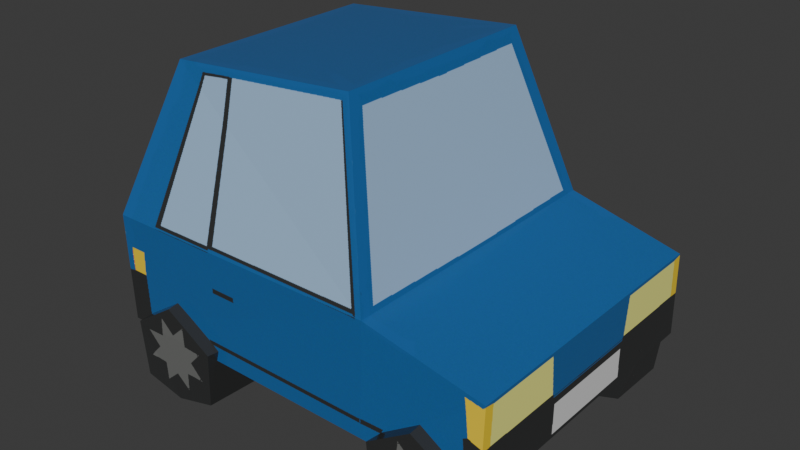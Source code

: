 # Source: carroPequeno.blend  (saved by Blender 4.3.34; exported with 4.5.12 LTS)
import bpy
from mathutils import Matrix  # noqa: F401  (used for matrix-valued properties, if any)

bpy.ops.wm.read_factory_settings(use_empty=True)
scene = bpy.context.scene
scene.name = 'Scene'

# ---- collections
col_collection = bpy.data.collections.new('Collection'); scene.collection.children.link(col_collection)

# ---- images (referenced by path relative to the original .blend; pixels are not part of the script)
import os
ASSET_DIR = os.environ.get("B2B_ASSET_DIR", "")  # directory of the original .blend (textures are referenced by path, not embedded)
HERE = os.path.dirname(os.path.abspath(__file__))  # packed textures are extracted next to this script under _unpacked/

def load_image(name, relpath, width, height, colorspace="sRGB"):
    """Load a texture the original file referenced (path relative to the .blend, or extracted next to this script)."""
    p = next((c for c in (os.path.join(HERE, relpath), os.path.join(ASSET_DIR, relpath)) if relpath and os.path.exists(c)), "")
    if p:
        img = bpy.data.images.load(p, check_existing=True)
        img.name = name
    else:  # same state as the original file: an image datablock whose file is absent (Cycles renders it pink)
        img = bpy.data.images.new(name, width, height)
        img.source = "FILE"
        img.filepath = "//" + (relpath or name)
    img.colorspace_settings.name = colorspace
    return img
img_car1albedo1 = load_image('Car1Albedo1', '_unpacked/Car1Lod1.e683ce23.png', 2048, 2048, 'sRGB')

# ---- materials (node trees are filled in below, after node groups)
mat_material = bpy.data.materials.new('Material')

# ---- material node trees
mat_material.use_nodes = True; mat_material.node_tree.nodes.clear()
_N = mat_material.node_tree.nodes; _L = mat_material.node_tree.links
n0 = _N.new('ShaderNodeBsdfPrincipled'); n0.name = 'Principled BSDF'; n0.location = (10, 300)
n0.inputs[2].default_value = 0.1318
n0.inputs[3].default_value = 1.45
n1 = _N.new('ShaderNodeOutputMaterial'); n1.name = 'Material Output'; n1.location = (300, 300)
n2 = _N.new('ShaderNodeTexImage'); n2.name = 'Image Texture'; n2.location = (-571, 371)
n2.image = img_car1albedo1
_L.new(n0.outputs[0], n1.inputs[0])
_L.new(n2.outputs[0], n0.inputs[0])
n1.is_active_output = True

# ---- world
world_world = bpy.data.worlds.new('World'); scene.world = world_world
world_world.use_nodes = True; world_world.node_tree.nodes.clear()
_N = world_world.node_tree.nodes; _L = world_world.node_tree.links
n0 = _N.new('ShaderNodeOutputWorld'); n0.name = 'World Output'; n0.location = (300, 300)
n1 = _N.new('ShaderNodeBackground'); n1.name = 'Background'; n1.location = (10, 300)
n1.inputs[0].default_value = (0.05088, 0.05088, 0.05088, 1.0)
_L.new(n1.outputs[0], n0.inputs[0])
n0.is_active_output = True
world_world.color = (0.05088, 0.05088, 0.05088)
world_world.use_sun_shadow = False
world_world.sun_shadow_jitter_overblur = 0.0

# ---- meshes
me_cylinder_035 = bpy.data.meshes.new('Cylinder.035')
me_cylinder_035.from_pydata([(-0.1949, 0.1883, 0.5447), (0.2141, 0.2591, 0.2952), (-0.2802, 0.2564, 0.1022), (0.4124, 0.2536, 0.249), (0.2093, 0.2595, 0.1022), (0.1352, 0.1874, 0.5723), (-0.2796, 0.2607, 0.2922), (0.4117, 0.2595, 0.1022), (-0.1949, -0.1883, 0.5447), (0.2141, -0.2591, 0.2952), (-0.2802, -0.2564, 0.1022), (0.4124, -0.2536, 0.249), (0.2093, -0.2595, 0.1022), (0.1352, -0.1874, 0.5723), (-0.2796, -0.2607, 0.2922), (0.4117, -0.2595, 0.1022), (0.3148, 0.155, 0.1887), (0.4129, 0.1551, 0.1217), (0.3844, 0.155, 0.01922), (0.2675, 0.1551, 0.02363), (0.2343, 0.1551, 0.09794), (0.3968, 0.2721, 0.1213), (0.3865, 0.2669, 0.01922), (0.3114, 0.2715, 0.1712), (0.2347, 0.2718, 0.1198), (0.2453, 0.2721, 0.02363), (0.3209, 0.2695, -0.0002437), (-0.1661, 0.1549, 0.1881), (-0.06799, 0.155, 0.1211), (-0.09645, 0.1549, 0.01534), (-0.2134, 0.155, 0.02301), (-0.2466, 0.155, 0.09732), (-0.0841, 0.272, 0.1207), (-0.09442, 0.2667, 0.02187), (-0.1695, 0.2714, 0.1706), (-0.2462, 0.2716, 0.1192), (-0.2356, 0.272, 0.02301), (-0.165, 0.2693, 0.004814), (0.3209, 0.155, -0.0002437), (0.3148, -0.16, 0.1887), (0.4129, -0.1601, 0.1217), (0.3844, -0.16, 0.01922), (0.2675, -0.16, 0.02363), (0.2343, -0.16, 0.09794), (0.3968, -0.2771, 0.1213), (0.3865, -0.2718, 0.01922), (0.3114, -0.2765, 0.1712), (0.2347, -0.2767, 0.1198), (0.2453, -0.277, 0.02363), (0.3209, -0.2744, -0.0002437), (-0.1661, -0.1598, 0.1881), (-0.06799, -0.1599, 0.1211), (-0.09645, -0.1598, 0.01534), (-0.2134, -0.1599, 0.02301), (-0.2466, -0.1599, 0.09732), (-0.0841, -0.2769, 0.1207), (-0.09442, -0.2717, 0.02187), (-0.1695, -0.2764, 0.1706), (-0.2462, -0.2766, 0.1192), (-0.2356, -0.2769, 0.02301), (-0.165, -0.2743, 0.004814), (0.3209, -0.16, -0.0002437), (-0.1549, -0.1599, 0.004814), (-0.1549, 0.1549, 0.004814)], [], [(0, 8, 13, 5), (9, 11, 3, 1), (6, 14, 8, 0), (1, 6, 0, 5), (4, 1, 3, 7), (14, 6, 2, 10), (1, 4, 2, 6), (9, 13, 8, 14), (12, 15, 11, 9), (9, 14, 10, 12), (20, 25, 19), (18, 22, 21, 17), (17, 16, 20, 19, 38, 18), (16, 21, 23), (16, 24, 20), (20, 24, 25), (16, 17, 21), (25, 24, 23, 21, 22, 26), (16, 23, 24), (31, 36, 30), (29, 33, 32, 28), (28, 27, 31, 30, 63, 29), (27, 32, 34), (27, 35, 31), (31, 35, 36), (27, 28, 32), (36, 35, 34, 32, 33, 37), (27, 34, 35), (43, 42, 48), (41, 40, 44, 45), (40, 41, 61, 42, 43, 39), (39, 46, 44), (39, 43, 47), (43, 48, 47), (39, 44, 40), (48, 49, 45, 44, 46, 47), (39, 47, 46), (54, 53, 59), (52, 51, 55, 56), (51, 52, 62, 53, 54, 50), (50, 57, 55), (50, 54, 58), (54, 59, 58), (50, 55, 51), (59, 60, 56, 55, 57, 58), (50, 58, 57), (59, 53, 62, 60), (56, 60, 62, 52), (36, 37, 63, 30), (33, 29, 63, 37), (41, 45, 49, 61), (42, 61, 49, 48), (25, 26, 38, 19), (22, 18, 38, 26), (13, 9, 1, 5), (3, 11, 15, 7)])
_uv = me_cylinder_035.uv_layers.new(name='UVMap')
_uv.uv.foreach_set('vector', [0.2388, 0.5996, 0.2388, 0.4004, 0.4205, 0.4009, 0.4205, 0.5991, 0.5788, 0.3608, 0.6904, 0.3646, 0.6904, 0.6354, 0.5788, 0.6392, 0.1007, 0.6224, 0.1007, 0.3776, 0.2388, 0.4004, 0.2388, 0.5996, 0.1816, 0.8591, 0.1007, 0.6224, 0.2388, 0.5996, 0.3146, 0.7647, 0.07438, 0.8887, 0.1816, 0.8591, 0.1892, 0.9758, 0.108, 0.9999, 0.1007, 0.3776, 0.1007, 0.6224, 0.00459, 0.633, 0.00459, 0.367, 0.1816, 0.8591, 0.07438, 0.8887, 0.00459, 0.633, 0.1007, 0.6224, 0.1816, 0.1409, 0.3146, 0.2353, 0.2388, 0.4004, 0.1007, 0.3776, 0.07438, 0.1113, 0.108, 8.799e-05, 0.1892, 0.02421, 0.1816, 0.1409, 0.1816, 0.1409, 0.1007, 0.3776, 0.00459, 0.367, 0.07438, 0.1113, 0.7627, 0.7139, 0.8041, 0.6677, 0.8307, 0.709, 0.5128, 0.7185, 0.5278, 0.679, 0.5968, 0.6813, 0.5887, 0.7239, 0.7658, 0.3064, 0.7032, 0.3064, 0.6954, 0.2429, 0.736, 0.2147, 0.762, 0.2311, 0.7834, 0.2542, 0.6756, 0.7231, 0.5968, 0.6813, 0.6691, 0.6805, 0.6756, 0.7231, 0.7353, 0.6734, 0.7627, 0.7139, 0.7627, 0.7139, 0.7353, 0.6734, 0.8041, 0.6677, 0.6756, 0.7231, 0.5887, 0.7239, 0.5968, 0.6813, 0.4009, 0.1326, 0.387, 0.06997, 0.4346, 0.02981, 0.4954, 0.05717, 0.4954, 0.121, 0.45, 0.1434, 0.6756, 0.7231, 0.6691, 0.6805, 0.7353, 0.6734, 0.7575, 0.9385, 0.7975, 0.8857, 0.823, 0.933, 0.517, 0.9435, 0.5316, 0.8984, 0.598, 0.901, 0.59, 0.9498, 0.6154, 0.307, 0.552, 0.307, 0.5441, 0.2427, 0.5851, 0.2141, 0.6092, 0.2341, 0.6332, 0.2541, 0.6736, 0.949, 0.598, 0.901, 0.6676, 0.9002, 0.6736, 0.949, 0.7313, 0.8921, 0.7575, 0.9385, 0.7575, 0.9385, 0.7313, 0.8921, 0.7975, 0.8857, 0.6736, 0.949, 0.59, 0.9498, 0.598, 0.901, 0.5662, 0.1259, 0.5531, 0.06698, 0.5979, 0.02924, 0.6551, 0.05495, 0.6551, 0.1149, 0.6123, 0.136, 0.6736, 0.949, 0.6676, 0.9002, 0.7313, 0.8921, 0.9416, 0.9206, 0.9354, 0.9917, 0.8835, 0.9639, 0.9474, 0.6597, 0.9542, 0.7389, 0.9006, 0.7474, 0.8977, 0.6753, 0.8624, 0.3089, 0.8438, 0.2538, 0.8664, 0.2295, 0.8939, 0.2122, 0.9367, 0.242, 0.9284, 0.3089, 0.9532, 0.8297, 0.8996, 0.8229, 0.9006, 0.7474, 0.9532, 0.8297, 0.9416, 0.9206, 0.8906, 0.892, 0.9416, 0.9206, 0.8835, 0.9639, 0.8906, 0.892, 0.9532, 0.8297, 0.9006, 0.7474, 0.9542, 0.7389, 0.7866, 0.1336, 0.7365, 0.1446, 0.6901, 0.1217, 0.6901, 0.05655, 0.7522, 0.02861, 0.7987, 0.07085, 0.9532, 0.8297, 0.8906, 0.892, 0.8996, 0.8229, 0.7553, 0.7873, 0.8197, 0.7929, 0.7947, 0.8406, 0.5188, 0.7823, 0.5906, 0.7759, 0.5984, 0.8251, 0.5331, 0.8279, 0.41, 0.3091, 0.3913, 0.2538, 0.4164, 0.2329, 0.4416, 0.212, 0.4845, 0.2419, 0.4762, 0.3091, 0.6728, 0.7767, 0.6669, 0.826, 0.5984, 0.8251, 0.6728, 0.7767, 0.7553, 0.7873, 0.7296, 0.8342, 0.7553, 0.7873, 0.7947, 0.8406, 0.7296, 0.8342, 0.6728, 0.7767, 0.5984, 0.8251, 0.5906, 0.7759, 0.9309, 0.1352, 0.8791, 0.1467, 0.831, 0.1229, 0.831, 0.0555, 0.8953, 0.02658, 0.9456, 0.06903, 0.6728, 0.7767, 0.7296, 0.8342, 0.6669, 0.826, 0.4851, 0.259, 0.4018, 0.2721, 0.3976, 0.2756, 0.4763, 0.2609, 0.4681, 0.2569, 0.4763, 0.2609, 0.3976, 0.2756, 0.3933, 0.2792, 0.423, 0.2574, 0.4309, 0.2591, 0.4304, 0.2758, 0.4263, 0.2724, 0.4382, 0.2555, 0.4345, 0.2792, 0.4304, 0.2758, 0.4309, 0.2591, 0.4703, 0.2792, 0.4441, 0.2567, 0.452, 0.2606, 0.4741, 0.275, 0.4788, 0.2721, 0.4741, 0.275, 0.452, 0.2606, 0.4606, 0.2587, 0.3949, 0.2585, 0.4033, 0.2604, 0.4564, 0.2753, 0.4519, 0.2725, 0.411, 0.2566, 0.46, 0.2792, 0.4564, 0.2753, 0.4033, 0.2604, 0.4205, 0.4009, 0.5788, 0.3608, 0.5788, 0.6392, 0.4205, 0.5991, 0.6904, 0.6354, 0.6904, 0.3646, 0.7744, 0.3616, 0.7744, 0.6384])
me_cylinder_035.materials.append(mat_material)
me_cylinder_035.update()

# ---- objects
ob_carropequeno_lod_0 = bpy.data.objects.new('carroPequeno_LOD 0', me_cylinder_035)

# ---- transforms, parenting, visibility, modifiers, constraints
ob_carropequeno_lod_0.location = (0.0, 0.0, 0.0)

# ---- collection membership
col_collection.objects.link(ob_carropequeno_lod_0)

# ---- scene / render settings (as saved in the file)
scene.frame_start = 1; scene.frame_end = 250; scene.frame_set(202)
scene.render.engine = 'CYCLES'
scene.cycles.sampling_pattern = 'TABULATED_SOBOL'
scene.cycles.bake_type = 'DIFFUSE'
bpy.context.view_layer.update()

# ---- added for rendering (the .blend has no active camera and no usable light): camera, sun
cam_auto = bpy.data.cameras.new('AutoCamera')
cam_auto.lens = 50.0
cam_auto.sensor_width = 36.0
cam_auto.clip_end = 1000.0
ob_auto_camera = bpy.data.objects.new('AutoCamera', cam_auto)
scene.collection.objects.link(ob_auto_camera)
ob_auto_camera.location = (1.041, -1.17204, 1.06571)
ob_auto_camera.rotation_euler = (1.09748, -7.21219e-08, 0.694738)
scene.camera = ob_auto_camera
light_auto_sun = bpy.data.lights.new('AutoSun', 'SUN')
light_auto_sun.energy = 3.0
light_auto_sun.angle = 0.0523599
ob_auto_sun = bpy.data.objects.new('AutoSun', light_auto_sun)
scene.collection.objects.link(ob_auto_sun)
ob_auto_sun.rotation_euler = (0.872665, 0.174533, 0.523599)
bpy.context.view_layer.update()
